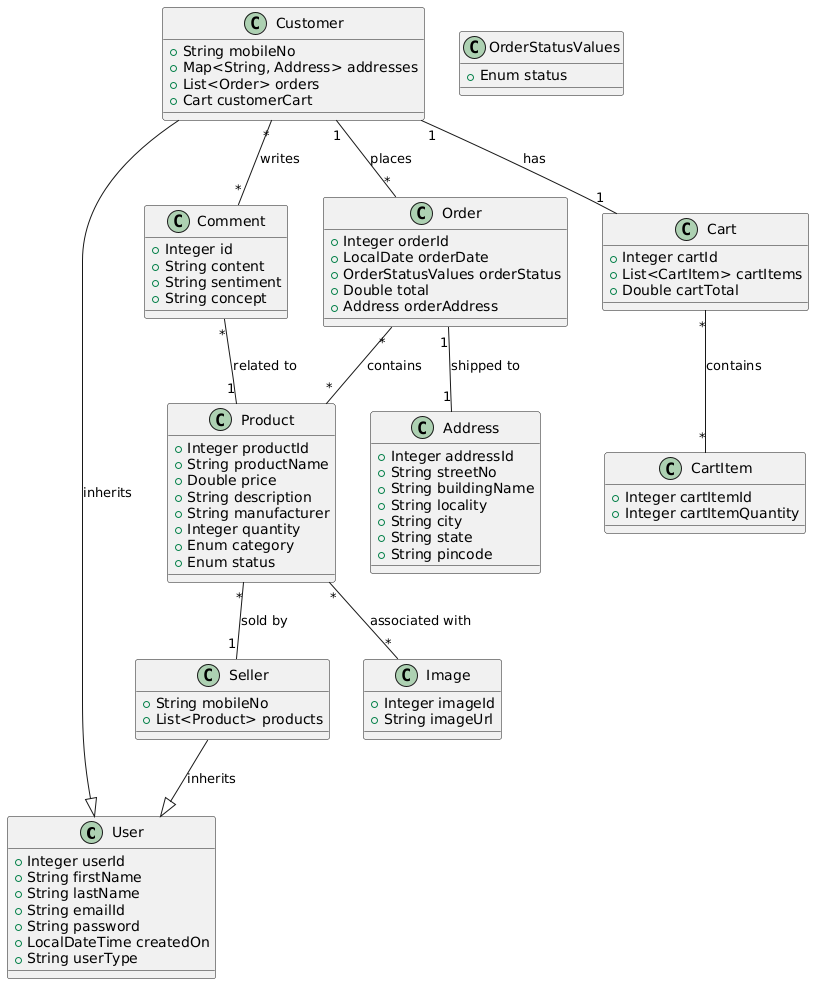

The diagram above was rendered by PlantUML. Its source (embedded in the PNG):
@startuml
' Defining the main classes for the e-commerce system

class User {
  +Integer userId
  +String firstName
  +String lastName
  +String emailId
  +String password
  +LocalDateTime createdOn
  +String userType
}

class Customer {
  +String mobileNo
  +Map<String, Address> addresses
  +List<Order> orders
  +Cart customerCart
}

class Seller {
  +String mobileNo
  +List<Product> products
}

class Product {
  +Integer productId
  +String productName
  +Double price
  +String description
  +String manufacturer
  +Integer quantity
  +Enum category
  +Enum status
}

class Image {
  +Integer imageId
  +String imageUrl
}

class Comment {
  +Integer id
  +String content
  +String sentiment
  +String concept
}

class Order {
  +Integer orderId
  +LocalDate orderDate
  +OrderStatusValues orderStatus
  +Double total
  +Address orderAddress
}

class CartItem {
  +Integer cartItemId
  +Integer cartItemQuantity
}

class Cart {
  +Integer cartId
  +List<CartItem> cartItems
  +Double cartTotal
}

class Address {
  +Integer addressId
  +String streetNo
  +String buildingName
  +String locality
  +String city
  +String state
  +String pincode
}

class OrderStatusValues {
  +Enum status
}

' Define relationships
Customer --|> User : inherits
Seller --|> User : inherits

Customer "1" -- "*" Order : places
Order "1" -- "1" Address : shipped to
Order "*" -- "*" Product : contains
Product "*" -- "*" Image : associated with

Product "*" -- "1" Seller : sold by
Cart "*" -- "*" CartItem : contains
Customer "1" -- "1" Cart : has

Customer "*" -- "*" Comment : writes
Comment "*" -- "1" Product : related to
@enduml